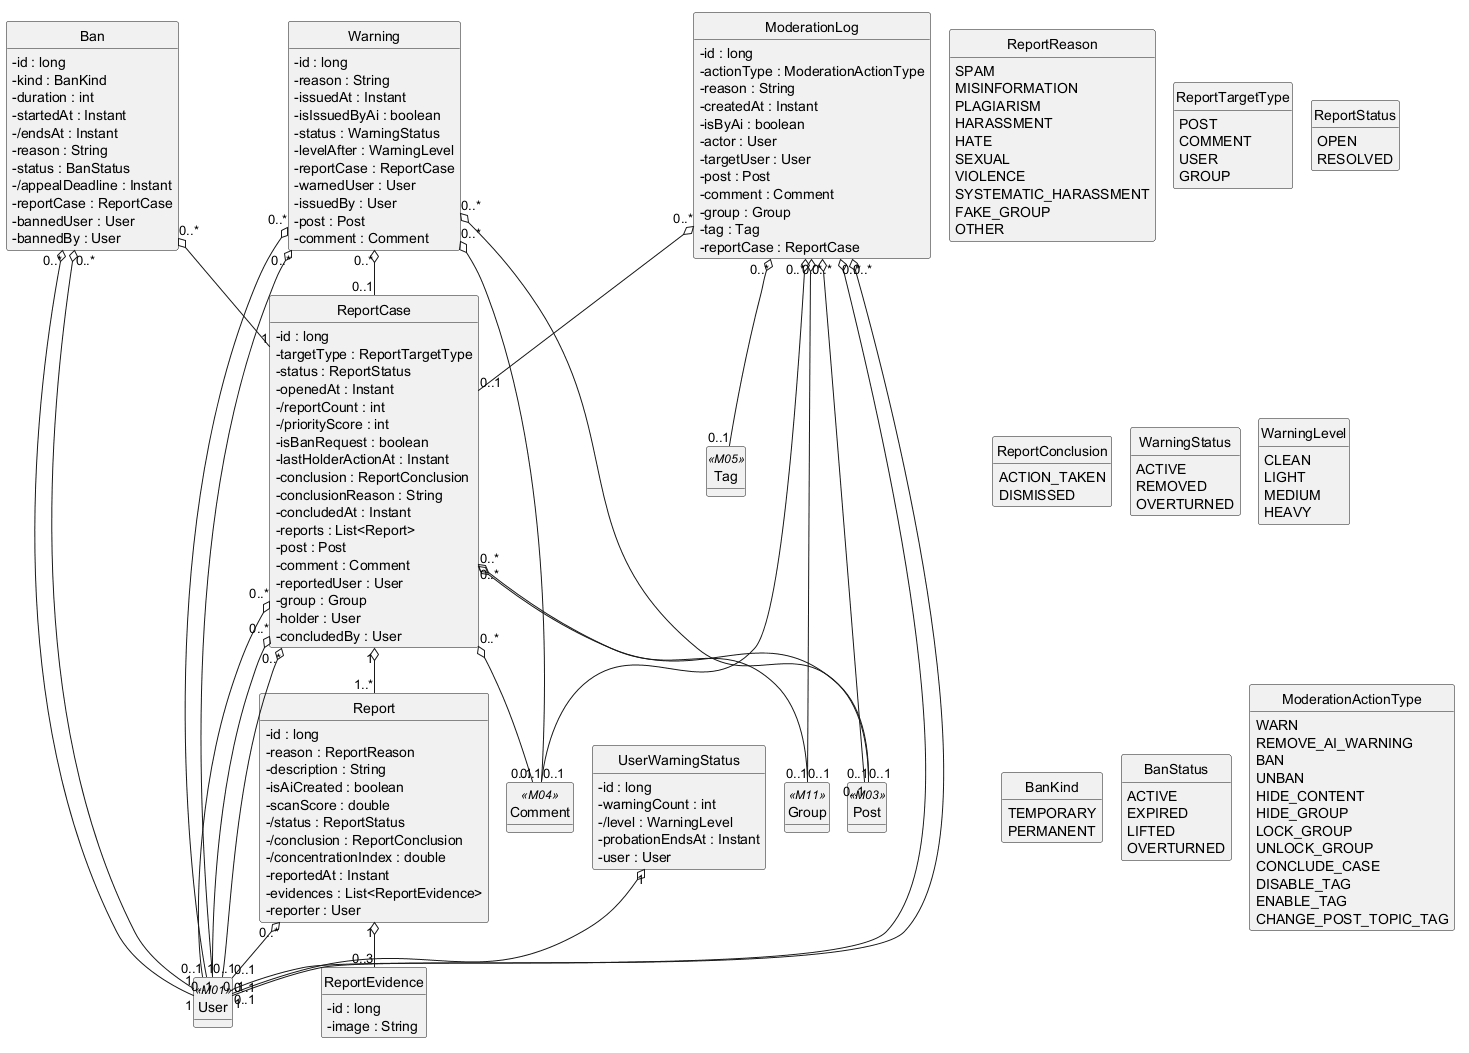

The diagram above was rendered by PlantUML. Its source (embedded in the PNG):
@startuml
!pragma layout smetana
hide circle
hide methods
skinparam classAttributeIconSize 0

class Report {
  -id : long
  -reason : ReportReason
  -description : String
  -isAiCreated : boolean
  -scanScore : double
  -/status : ReportStatus
  -/conclusion : ReportConclusion
  -/concentrationIndex : double
  -reportedAt : Instant
  -evidences : List<ReportEvidence>
  -reporter : User
}
class ReportEvidence {
  -id : long
  -image : String
}
class ReportCase {
  -id : long
  -targetType : ReportTargetType
  -status : ReportStatus
  -openedAt : Instant
  -/reportCount : int
  -/priorityScore : int
  -isBanRequest : boolean
  -lastHolderActionAt : Instant
  -conclusion : ReportConclusion
  -conclusionReason : String
  -concludedAt : Instant
  -reports : List<Report>
  -post : Post
  -comment : Comment
  -reportedUser : User
  -group : Group
  -holder : User
  -concludedBy : User
}
class Warning {
  -id : long
  -reason : String
  -issuedAt : Instant
  -isIssuedByAi : boolean
  -status : WarningStatus
  -levelAfter : WarningLevel
  -reportCase : ReportCase
  -warnedUser : User
  -issuedBy : User
  -post : Post
  -comment : Comment
}
class UserWarningStatus {
  -id : long
  -warningCount : int
  -/level : WarningLevel
  -probationEndsAt : Instant
  -user : User
}
class Ban {
  -id : long
  -kind : BanKind
  -duration : int
  -startedAt : Instant
  -/endsAt : Instant
  -reason : String
  -status : BanStatus
  -/appealDeadline : Instant
  -reportCase : ReportCase
  -bannedUser : User
  -bannedBy : User
}
class ModerationLog {
  -id : long
  -actionType : ModerationActionType
  -reason : String
  -createdAt : Instant
  -isByAi : boolean
  -actor : User
  -targetUser : User
  -post : Post
  -comment : Comment
  -group : Group
  -tag : Tag
  -reportCase : ReportCase
}
class User <<M01>> {
}
class Post <<M03>> {
}
class Comment <<M04>> {
}
class Group <<M11>> {
}
class Tag <<M05>> {
}
enum ReportReason {
  SPAM
  MISINFORMATION
  PLAGIARISM
  HARASSMENT
  HATE
  SEXUAL
  VIOLENCE
  SYSTEMATIC_HARASSMENT
  FAKE_GROUP
  OTHER
}
enum ReportTargetType {
  POST
  COMMENT
  USER
  GROUP
}
enum ReportStatus {
  OPEN
  RESOLVED
}
enum ReportConclusion {
  ACTION_TAKEN
  DISMISSED
}
enum WarningStatus {
  ACTIVE
  REMOVED
  OVERTURNED
}
enum WarningLevel {
  CLEAN
  LIGHT
  MEDIUM
  HEAVY
}
enum BanKind {
  TEMPORARY
  PERMANENT
}
enum BanStatus {
  ACTIVE
  EXPIRED
  LIFTED
  OVERTURNED
}
enum ModerationActionType {
  WARN
  REMOVE_AI_WARNING
  BAN
  UNBAN
  HIDE_CONTENT
  HIDE_GROUP
  LOCK_GROUP
  UNLOCK_GROUP
  CONCLUDE_CASE
  DISABLE_TAG
  ENABLE_TAG
  CHANGE_POST_TOPIC_TAG
}

ReportCase "1" o-- "1..*" Report
Report "1" o-- "0..3" ReportEvidence
Report "0..*" o-- "0..1" User
ReportCase "0..*" o-- "0..1" Post
ReportCase "0..*" o-- "0..1" Comment
ReportCase "0..*" o-- "0..1" User
ReportCase "0..*" o-- "0..1" Group
ReportCase "0..*" o-- "0..1" User
ReportCase "0..*" o-- "0..1" User
Warning "0..*" o-- "0..1" ReportCase
Ban "0..*" o-- "1" ReportCase
Warning "0..*" o-- "1" User
Warning "0..*" o-- "0..1" User
Warning "0..*" o-- "0..1" Post
Warning "0..*" o-- "0..1" Comment
UserWarningStatus "1" o-- "1" User
Ban "0..*" o-- "1" User
Ban "0..*" o-- "1" User
ModerationLog "0..*" o-- "0..1" User
ModerationLog "0..*" o-- "0..1" User
ModerationLog "0..*" o-- "0..1" Post
ModerationLog "0..*" o-- "0..1" Comment
ModerationLog "0..*" o-- "0..1" Group
ModerationLog "0..*" o-- "0..1" Tag
ModerationLog "0..*" o-- "0..1" ReportCase

@enduml